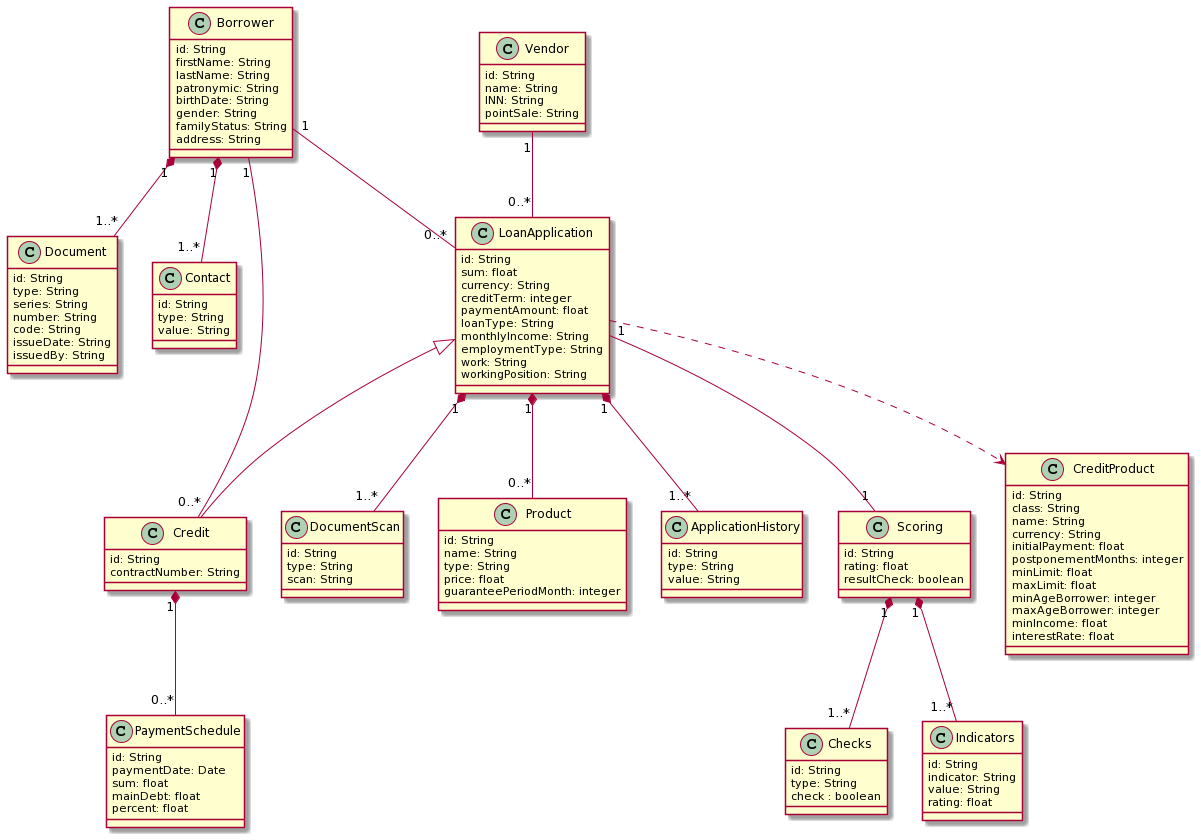

The diagram above was rendered by PlantUML. Its source (embedded in the PNG):
@startuml
Borrower "1" *-- "1..*" Contact
Borrower "1" *-- "1..*" Document
Borrower "1" -- "0..*" LoanApplication
Vendor "1" -- "0..*" LoanApplication
LoanApplication ..> CreditProduct 
LoanApplication "1" *-- "1..*" DocumentScan
LoanApplication "1" *-- "0..*" Product
LoanApplication "1" *-- "1..*" ApplicationHistory
LoanApplication <|-- Credit
LoanApplication "1" -- "1" Scoring
Credit "1" *-- "0..*" PaymentSchedule
Scoring "1" *-- "1..*" Indicators
Scoring "1" *-- "1..*" Checks
Borrower "1" -- "0..*" Credit


class Contact {
  id: String
  type: String
  value: String
}

class Document{
  id: String
  type: String
  series: String
  number: String
  code: String
  issueDate: String
  issuedBy: String
}

class Borrower{
  id: String
  firstName: String
  lastName: String
  patronymic: String
  birthDate: String
  gender: String
  familyStatus: String
  address: String
}

class Vendor{
  id: String
  name: String
  INN: String
  pointSale: String
}

class LoanApplication{
  id: String
  sum: float
  currency: String
  creditTerm: integer
  paymentAmount: float
  loanType: String
  monthlyIncome: String
  employmentType: String
  work: String
  workingPosition: String
}

class Credit{
  id: String
  contractNumber: String
}

class PaymentSchedule{
  id: String
  paymentDate: Date
  sum: float
  mainDebt: float
  percent: float
}

class DocumentScan {
  id: String
  type: String
  scan: String
}

class Product{
  id: String
  name: String
  type: String
  price: float
  guaranteePeriodMonth: integer
}

class ApplicationHistory{
  id: String
  type: String
  value: String
}

class Scoring{
  id: String
  rating: float
  resultCheck: boolean
}

class Indicators{
  id: String
  indicator: String
  value: String
  rating: float
}

class Checks{
  id: String
  type: String
  check : boolean
}

class CreditProduct{
  id: String
  class: String
  name: String
  currency: String
  initialPayment: float
  postponementMonths: integer
  minLimit: float
  maxLimit: float
  minAgeBorrower: integer
  maxAgeBorrower: integer
  minIncome: float
  interestRate: float
}
@enduml